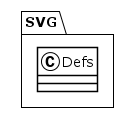

The diagram above was rendered by PlantUML. Its source (embedded in the PNG):
@startuml
!theme plain
package SVG {
class Defs {
}
}
@enduml